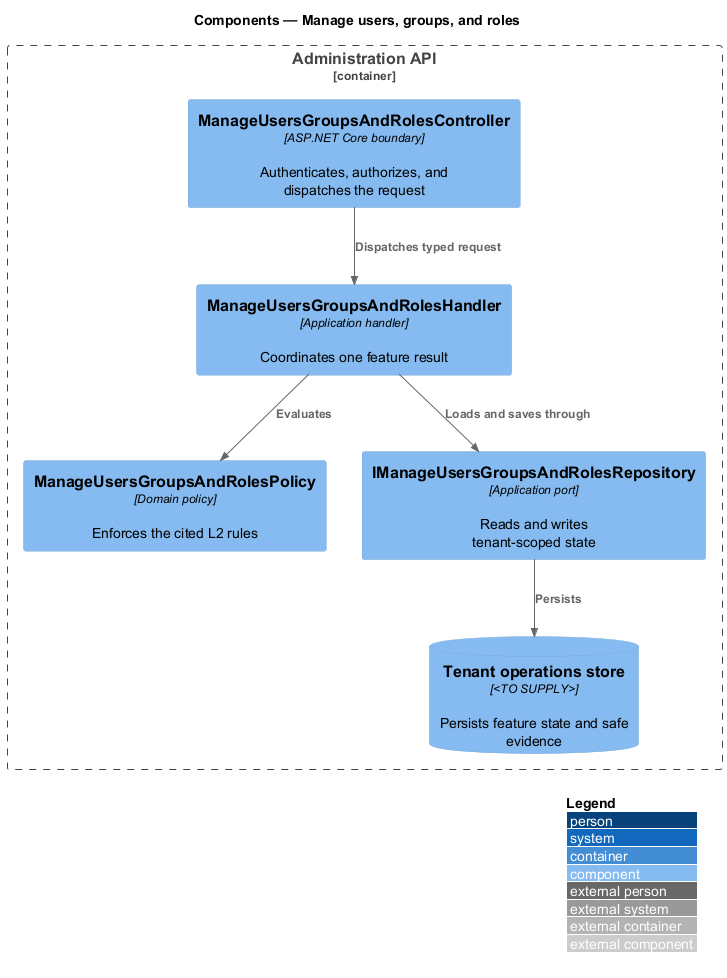

The diagram above was rendered by PlantUML. Its source (embedded in the PNG):
@startuml
!include <C4/C4_Component>
LAYOUT_WITH_LEGEND()
title Components — Manage users, groups, and roles

Container_Boundary(api, "Administration API") {
  Component(controller, "ManageUsersGroupsAndRolesController", "ASP.NET Core boundary", "Authenticates, authorizes, and dispatches the request")
  Component(handler, "ManageUsersGroupsAndRolesHandler", "Application handler", "Coordinates one feature result")
  Component(policy, "ManageUsersGroupsAndRolesPolicy", "Domain policy", "Enforces the cited L2 rules")
  Component(repository, "IManageUsersGroupsAndRolesRepository", "Application port", "Reads and writes tenant-scoped state")
  ComponentDb(store, "Tenant operations store", "<TO SUPPLY>", "Persists feature state and safe evidence")
}

Rel(controller, handler, "Dispatches typed request")
Rel(handler, policy, "Evaluates")
Rel(handler, repository, "Loads and saves through")
Rel(repository, store, "Persists")
@enduml